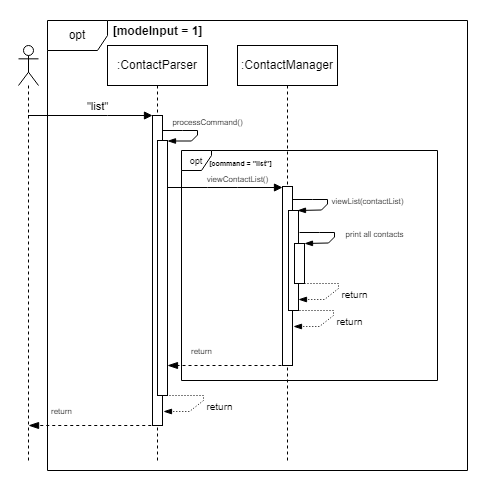

The diagram above was exported from draw.io. Its source (the exported page's mxGraphModel, read from the mxfile embedded in the PNG):
<mxGraphModel dx="713" dy="473" grid="1" gridSize="10" guides="1" tooltips="1" connect="1" arrows="1" fold="1" page="1" pageScale="1" pageWidth="850" pageHeight="1100" background="#ffffff" math="0" shadow="0">
  <root>
    <mxCell id="0" />
    <mxCell id="1" parent="0" />
    <mxCell id="iY9Sjgd8oB3Ie37c9Qv_-11" value="" style="verticalLabelPosition=bottom;verticalAlign=top;html=1;shape=mxgraph.basic.rect;fillColor2=none;strokeWidth=1;size=20;indent=5;opacity=0;" parent="1" vertex="1">
      <mxGeometry x="63" y="70.5" width="480" height="489" as="geometry" />
    </mxCell>
    <mxCell id="-VPXOLeV5VWgthICXCMM-1" value=":ContactParser" style="shape=umlLifeline;perimeter=lifelinePerimeter;whiteSpace=wrap;html=1;container=1;dropTarget=0;collapsible=0;recursiveResize=0;outlineConnect=0;portConstraint=eastwest;newEdgeStyle={&quot;curved&quot;:0,&quot;rounded&quot;:0};" parent="1" vertex="1">
      <mxGeometry x="170" y="115" width="100" height="415" as="geometry" />
    </mxCell>
    <mxCell id="-VPXOLeV5VWgthICXCMM-2" value="" style="html=1;points=[[0,0,0,0,5],[0,1,0,0,-5],[1,0,0,0,5],[1,1,0,0,-5]];perimeter=orthogonalPerimeter;outlineConnect=0;targetShapes=umlLifeline;portConstraint=eastwest;newEdgeStyle={&quot;curved&quot;:0,&quot;rounded&quot;:0};" parent="-VPXOLeV5VWgthICXCMM-1" vertex="1">
      <mxGeometry x="45" y="70" width="10" height="310" as="geometry" />
    </mxCell>
    <mxCell id="-VPXOLeV5VWgthICXCMM-3" value="" style="html=1;points=[[0,0,0,0,5],[0,1,0,0,-5],[1,0,0,0,5],[1,1,0,0,-5]];perimeter=orthogonalPerimeter;outlineConnect=0;targetShapes=umlLifeline;portConstraint=eastwest;newEdgeStyle={&quot;curved&quot;:0,&quot;rounded&quot;:0};" parent="-VPXOLeV5VWgthICXCMM-1" vertex="1">
      <mxGeometry x="50" y="95" width="10" height="255" as="geometry" />
    </mxCell>
    <mxCell id="-VPXOLeV5VWgthICXCMM-4" value="" style="shape=umlLifeline;perimeter=lifelinePerimeter;whiteSpace=wrap;html=1;container=1;dropTarget=0;collapsible=0;recursiveResize=0;outlineConnect=0;portConstraint=eastwest;newEdgeStyle={&quot;curved&quot;:0,&quot;rounded&quot;:0};participant=umlActor;" parent="1" vertex="1">
      <mxGeometry x="81" y="115" width="20" height="415" as="geometry" />
    </mxCell>
    <mxCell id="-VPXOLeV5VWgthICXCMM-5" value="&quot;list&quot;" style="html=1;verticalAlign=bottom;endArrow=block;curved=0;rounded=0;" parent="1" source="-VPXOLeV5VWgthICXCMM-4" target="-VPXOLeV5VWgthICXCMM-2" edge="1">
      <mxGeometry x="0.1084" width="80" relative="1" as="geometry">
        <mxPoint x="300" y="245" as="sourcePoint" />
        <mxPoint x="210" y="205" as="targetPoint" />
        <Array as="points">
          <mxPoint x="170" y="185" />
        </Array>
        <mxPoint as="offset" />
      </mxGeometry>
    </mxCell>
    <mxCell id="-VPXOLeV5VWgthICXCMM-6" value="opt" style="shape=umlFrame;whiteSpace=wrap;html=1;pointerEvents=0;" parent="1" vertex="1">
      <mxGeometry x="110" y="90" width="420" height="450" as="geometry" />
    </mxCell>
    <mxCell id="-VPXOLeV5VWgthICXCMM-7" value="[modeInput = 1]" style="text;align=center;fontStyle=1;verticalAlign=middle;spacingLeft=3;spacingRight=3;strokeColor=none;rotatable=0;points=[[0,0.5],[1,0.5]];portConstraint=eastwest;html=1;" parent="1" vertex="1">
      <mxGeometry x="185" y="93" width="70" height="16" as="geometry" />
    </mxCell>
    <mxCell id="-VPXOLeV5VWgthICXCMM-9" value=":ContactManager" style="shape=umlLifeline;perimeter=lifelinePerimeter;whiteSpace=wrap;html=1;container=1;dropTarget=0;collapsible=0;recursiveResize=0;outlineConnect=0;portConstraint=eastwest;newEdgeStyle={&quot;curved&quot;:0,&quot;rounded&quot;:0};" parent="1" vertex="1">
      <mxGeometry x="300" y="115" width="100" height="415" as="geometry" />
    </mxCell>
    <mxCell id="-VPXOLeV5VWgthICXCMM-10" value="" style="html=1;points=[[0,0,0,0,5],[0,1,0,0,-5],[1,0,0,0,5],[1,1,0,0,-5]];perimeter=orthogonalPerimeter;outlineConnect=0;targetShapes=umlLifeline;portConstraint=eastwest;newEdgeStyle={&quot;curved&quot;:0,&quot;rounded&quot;:0};" parent="-VPXOLeV5VWgthICXCMM-9" vertex="1">
      <mxGeometry x="45" y="141" width="10" height="179" as="geometry" />
    </mxCell>
    <mxCell id="-VPXOLeV5VWgthICXCMM-11" value="&lt;font style=&quot;font-size: 8px;&quot;&gt;viewContactList()&lt;/font&gt;" style="html=1;verticalAlign=bottom;endArrow=block;curved=0;rounded=0;" parent="1" source="-VPXOLeV5VWgthICXCMM-3" target="-VPXOLeV5VWgthICXCMM-10" edge="1">
      <mxGeometry x="0.2174" width="80" relative="1" as="geometry">
        <mxPoint x="235" y="257" as="sourcePoint" />
        <mxPoint x="335" y="257" as="targetPoint" />
        <Array as="points">
          <mxPoint x="270" y="257" />
          <mxPoint x="300" y="257" />
        </Array>
        <mxPoint as="offset" />
      </mxGeometry>
    </mxCell>
    <mxCell id="-VPXOLeV5VWgthICXCMM-12" value="&lt;font style=&quot;font-size: 9px;&quot;&gt;opt&lt;/font&gt;" style="shape=umlFrame;whiteSpace=wrap;html=1;pointerEvents=0;width=30;height=20;" parent="1" vertex="1">
      <mxGeometry x="244" y="220" width="256" height="230" as="geometry" />
    </mxCell>
    <mxCell id="-VPXOLeV5VWgthICXCMM-13" value="&lt;font style=&quot;font-size: 7px;&quot;&gt;[command = &quot;list&quot;]&lt;/font&gt;" style="text;align=center;fontStyle=1;verticalAlign=middle;spacingLeft=3;spacingRight=3;strokeColor=none;rotatable=0;points=[[0,0.5],[1,0.5]];portConstraint=eastwest;html=1;" parent="1" vertex="1">
      <mxGeometry x="268" y="224" width="70" height="16" as="geometry" />
    </mxCell>
    <mxCell id="-VPXOLeV5VWgthICXCMM-28" value="&lt;font style=&quot;font-size: 8px;&quot;&gt;return&lt;/font&gt;" style="html=1;verticalAlign=middle;endArrow=blockThin;dashed=1;endSize=8;curved=0;rounded=0;strokeColor=default;align=left;spacingLeft=2;fontFamily=Helvetica;fontSize=11;fontColor=default;labelBackgroundColor=default;endFill=1;" parent="1" edge="1">
      <mxGeometry x="0.6491" y="-15" relative="1" as="geometry">
        <mxPoint x="230" y="435" as="targetPoint" />
        <mxPoint x="344" y="435" as="sourcePoint" />
        <mxPoint as="offset" />
      </mxGeometry>
    </mxCell>
    <mxCell id="-VPXOLeV5VWgthICXCMM-30" value="&lt;font style=&quot;font-size: 8px;&quot;&gt;return&lt;/font&gt;" style="html=1;verticalAlign=middle;endArrow=blockThin;dashed=1;endSize=8;curved=0;rounded=0;strokeColor=default;align=left;spacingLeft=2;fontFamily=Helvetica;fontSize=11;fontColor=default;labelBackgroundColor=default;endFill=1;" parent="1" edge="1">
      <mxGeometry x="0.7057" y="-15" relative="1" as="geometry">
        <mxPoint x="91.06521739130437" y="495" as="targetPoint" />
        <mxPoint x="219.75" y="495" as="sourcePoint" />
        <mxPoint as="offset" />
      </mxGeometry>
    </mxCell>
    <mxCell id="iY9Sjgd8oB3Ie37c9Qv_-1" value="" style="html=1;points=[[0,0,0,0,5],[0,1,0,0,-5],[1,0,0,0,5],[1,1,0,0,-5]];perimeter=orthogonalPerimeter;outlineConnect=0;targetShapes=umlLifeline;portConstraint=eastwest;newEdgeStyle={&quot;curved&quot;:0,&quot;rounded&quot;:0};" parent="1" vertex="1">
      <mxGeometry x="351" y="280" width="10" height="100" as="geometry" />
    </mxCell>
    <mxCell id="iY9Sjgd8oB3Ie37c9Qv_-7" value="" style="html=1;points=[[0,0,0,0,5],[0,1,0,0,-5],[1,0,0,0,5],[1,1,0,0,-5]];perimeter=orthogonalPerimeter;outlineConnect=0;targetShapes=umlLifeline;portConstraint=eastwest;newEdgeStyle={&quot;curved&quot;:0,&quot;rounded&quot;:0};" parent="1" vertex="1">
      <mxGeometry x="357" y="313" width="10" height="40" as="geometry" />
    </mxCell>
    <mxCell id="QRv0rjoX6azevt0mWWEy-1" value="&lt;font style=&quot;font-size: 8px;&quot;&gt;processCommand()&lt;/font&gt;" style="html=1;verticalAlign=bottom;endArrow=blockThin;curved=0;rounded=0;endFill=1;" parent="1" target="-VPXOLeV5VWgthICXCMM-3" edge="1">
      <mxGeometry x="-0.0276" y="10" width="80" relative="1" as="geometry">
        <mxPoint x="225" y="200" as="sourcePoint" />
        <mxPoint x="235" y="211" as="targetPoint" />
        <Array as="points">
          <mxPoint x="245" y="200" />
          <mxPoint x="260" y="200" />
          <mxPoint x="260" y="204.5" />
          <mxPoint x="254" y="210.5" />
        </Array>
        <mxPoint as="offset" />
      </mxGeometry>
    </mxCell>
    <mxCell id="QRv0rjoX6azevt0mWWEy-2" value="&lt;font style=&quot;font-size: 8px;&quot;&gt;viewList(contactList)&lt;/font&gt;" style="html=1;verticalAlign=bottom;endArrow=blockThin;curved=0;rounded=0;endFill=1;" parent="1" edge="1">
      <mxGeometry x="0.0974" y="40" width="80" relative="1" as="geometry">
        <mxPoint x="355" y="269" as="sourcePoint" />
        <mxPoint x="360" y="280" as="targetPoint" />
        <Array as="points">
          <mxPoint x="375" y="269" />
          <mxPoint x="390" y="269" />
          <mxPoint x="390" y="273.5" />
          <mxPoint x="384" y="279.5" />
        </Array>
        <mxPoint x="12" y="-23" as="offset" />
      </mxGeometry>
    </mxCell>
    <mxCell id="QRv0rjoX6azevt0mWWEy-3" value="&lt;font style=&quot;font-size: 8px;&quot;&gt;print all contacts&lt;/font&gt;" style="html=1;verticalAlign=bottom;endArrow=blockThin;curved=0;rounded=0;endFill=1;" parent="1" edge="1">
      <mxGeometry x="0.0974" y="40" width="80" relative="1" as="geometry">
        <mxPoint x="362" y="302" as="sourcePoint" />
        <mxPoint x="367" y="313" as="targetPoint" />
        <Array as="points">
          <mxPoint x="382" y="302" />
          <mxPoint x="397" y="302" />
          <mxPoint x="397" y="306.5" />
          <mxPoint x="391" y="312.5" />
        </Array>
        <mxPoint x="12" y="-23" as="offset" />
      </mxGeometry>
    </mxCell>
    <mxCell id="QRv0rjoX6azevt0mWWEy-4" value="&lt;font style=&quot;font-size: 10px;&quot;&gt;return&lt;/font&gt;" style="html=1;verticalAlign=bottom;endArrow=blockThin;curved=0;rounded=0;exitX=1;exitY=0;exitDx=0;exitDy=5;exitPerimeter=0;endFill=1;dashed=1;dashPattern=1 2;" parent="1" target="iY9Sjgd8oB3Ie37c9Qv_-1" edge="1">
      <mxGeometry x="0.0135" y="22" width="80" relative="1" as="geometry">
        <mxPoint x="361" y="353" as="sourcePoint" />
        <mxPoint x="361" y="369" as="targetPoint" />
        <Array as="points">
          <mxPoint x="376" y="353" />
          <mxPoint x="401" y="353" />
          <mxPoint x="401" y="358" />
          <mxPoint x="387" y="369" />
        </Array>
        <mxPoint x="2" y="-2" as="offset" />
      </mxGeometry>
    </mxCell>
    <mxCell id="QRv0rjoX6azevt0mWWEy-5" value="&lt;font style=&quot;font-size: 10px;&quot;&gt;return&lt;/font&gt;" style="html=1;verticalAlign=bottom;endArrow=blockThin;curved=0;rounded=0;exitX=1;exitY=0;exitDx=0;exitDy=5;exitPerimeter=0;endFill=1;dashed=1;dashPattern=1 2;" parent="1" edge="1">
      <mxGeometry x="0.0135" y="22" width="80" relative="1" as="geometry">
        <mxPoint x="356" y="380" as="sourcePoint" />
        <mxPoint x="356" y="396" as="targetPoint" />
        <Array as="points">
          <mxPoint x="371" y="380" />
          <mxPoint x="396" y="380" />
          <mxPoint x="396" y="385" />
          <mxPoint x="382" y="396" />
        </Array>
        <mxPoint x="2" y="-2" as="offset" />
      </mxGeometry>
    </mxCell>
    <mxCell id="QRv0rjoX6azevt0mWWEy-7" value="&lt;font style=&quot;font-size: 10px;&quot;&gt;return&lt;/font&gt;" style="html=1;verticalAlign=bottom;endArrow=blockThin;curved=0;rounded=0;exitX=1;exitY=0;exitDx=0;exitDy=5;exitPerimeter=0;endFill=1;dashed=1;dashPattern=1 2;" parent="1" edge="1">
      <mxGeometry x="0.0135" y="22" width="80" relative="1" as="geometry">
        <mxPoint x="226" y="465" as="sourcePoint" />
        <mxPoint x="226" y="481" as="targetPoint" />
        <Array as="points">
          <mxPoint x="241" y="465" />
          <mxPoint x="266" y="465" />
          <mxPoint x="266" y="470" />
          <mxPoint x="252" y="481" />
        </Array>
        <mxPoint x="2" y="-2" as="offset" />
      </mxGeometry>
    </mxCell>
  </root>
</mxGraphModel>